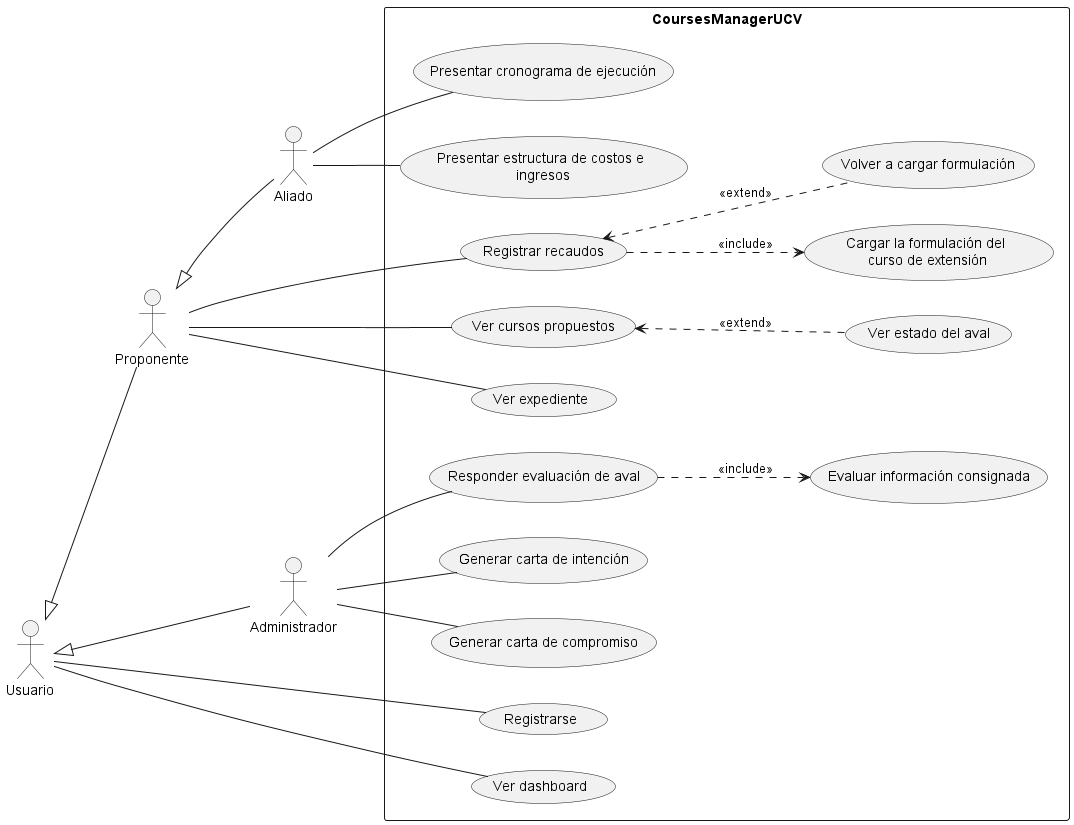

The diagram above was rendered by PlantUML. Its source (embedded in the PNG):
@startuml DiagramaDeCasosDeUso
'INICIO DE CASO DE USO

'PRIMER ACTOR
actor :Usuario: as Men1
actor :Proponente: as Men2
actor :Administrador: as Men3
actor :Aliado: as Men4

Men1 <|-- Men2
Men1 <|-- Men3
Men2 <|-- Men4
left to right direction

'INICIO DEL LIMITE
rectangle CoursesManagerUCV{
(Registrarse) as (UC1)


(Registrar recaudos) as (UC3)
(Ver cursos propuestos) as (UC14)
(Ver estado del aval) as (UC12)
(Ver expediente) as (UC11)

'CASO INCLUDE
(Cargar la formulación del\n curso de extensión) as (UC5)

(Ver dashboard) as (UC2)

'CASO EXTEND
(Volver a cargar formulación) as (UCE1)

(Evaluar información consignada) as (UC6)
(Responder evaluación de aval) as (UC7)
(Generar carta de intención) as (UC8)
(Generar carta de compromiso) as (UC13)

(Presentar cronograma de ejecución) as (UC9)
(Presentar estructura de costos e\n ingresos) as (UC10)
}

Men1 -- UC1
Men1 -- UC2

Men2 -- UC3
Men2 -- UC14
UC14 <.. UC12: <<extend>>
Men2 -- UC11
UC3 ..> UC5  : <<include>>

Men3 -- UC7
UC7 ..> UC6  : <<include>>
Men3 -- UC8
Men3 --UC13

Men4 -- UC9
Men4 -- UC10

UC3 <.. UCE1 : <<extend>>

@enduml